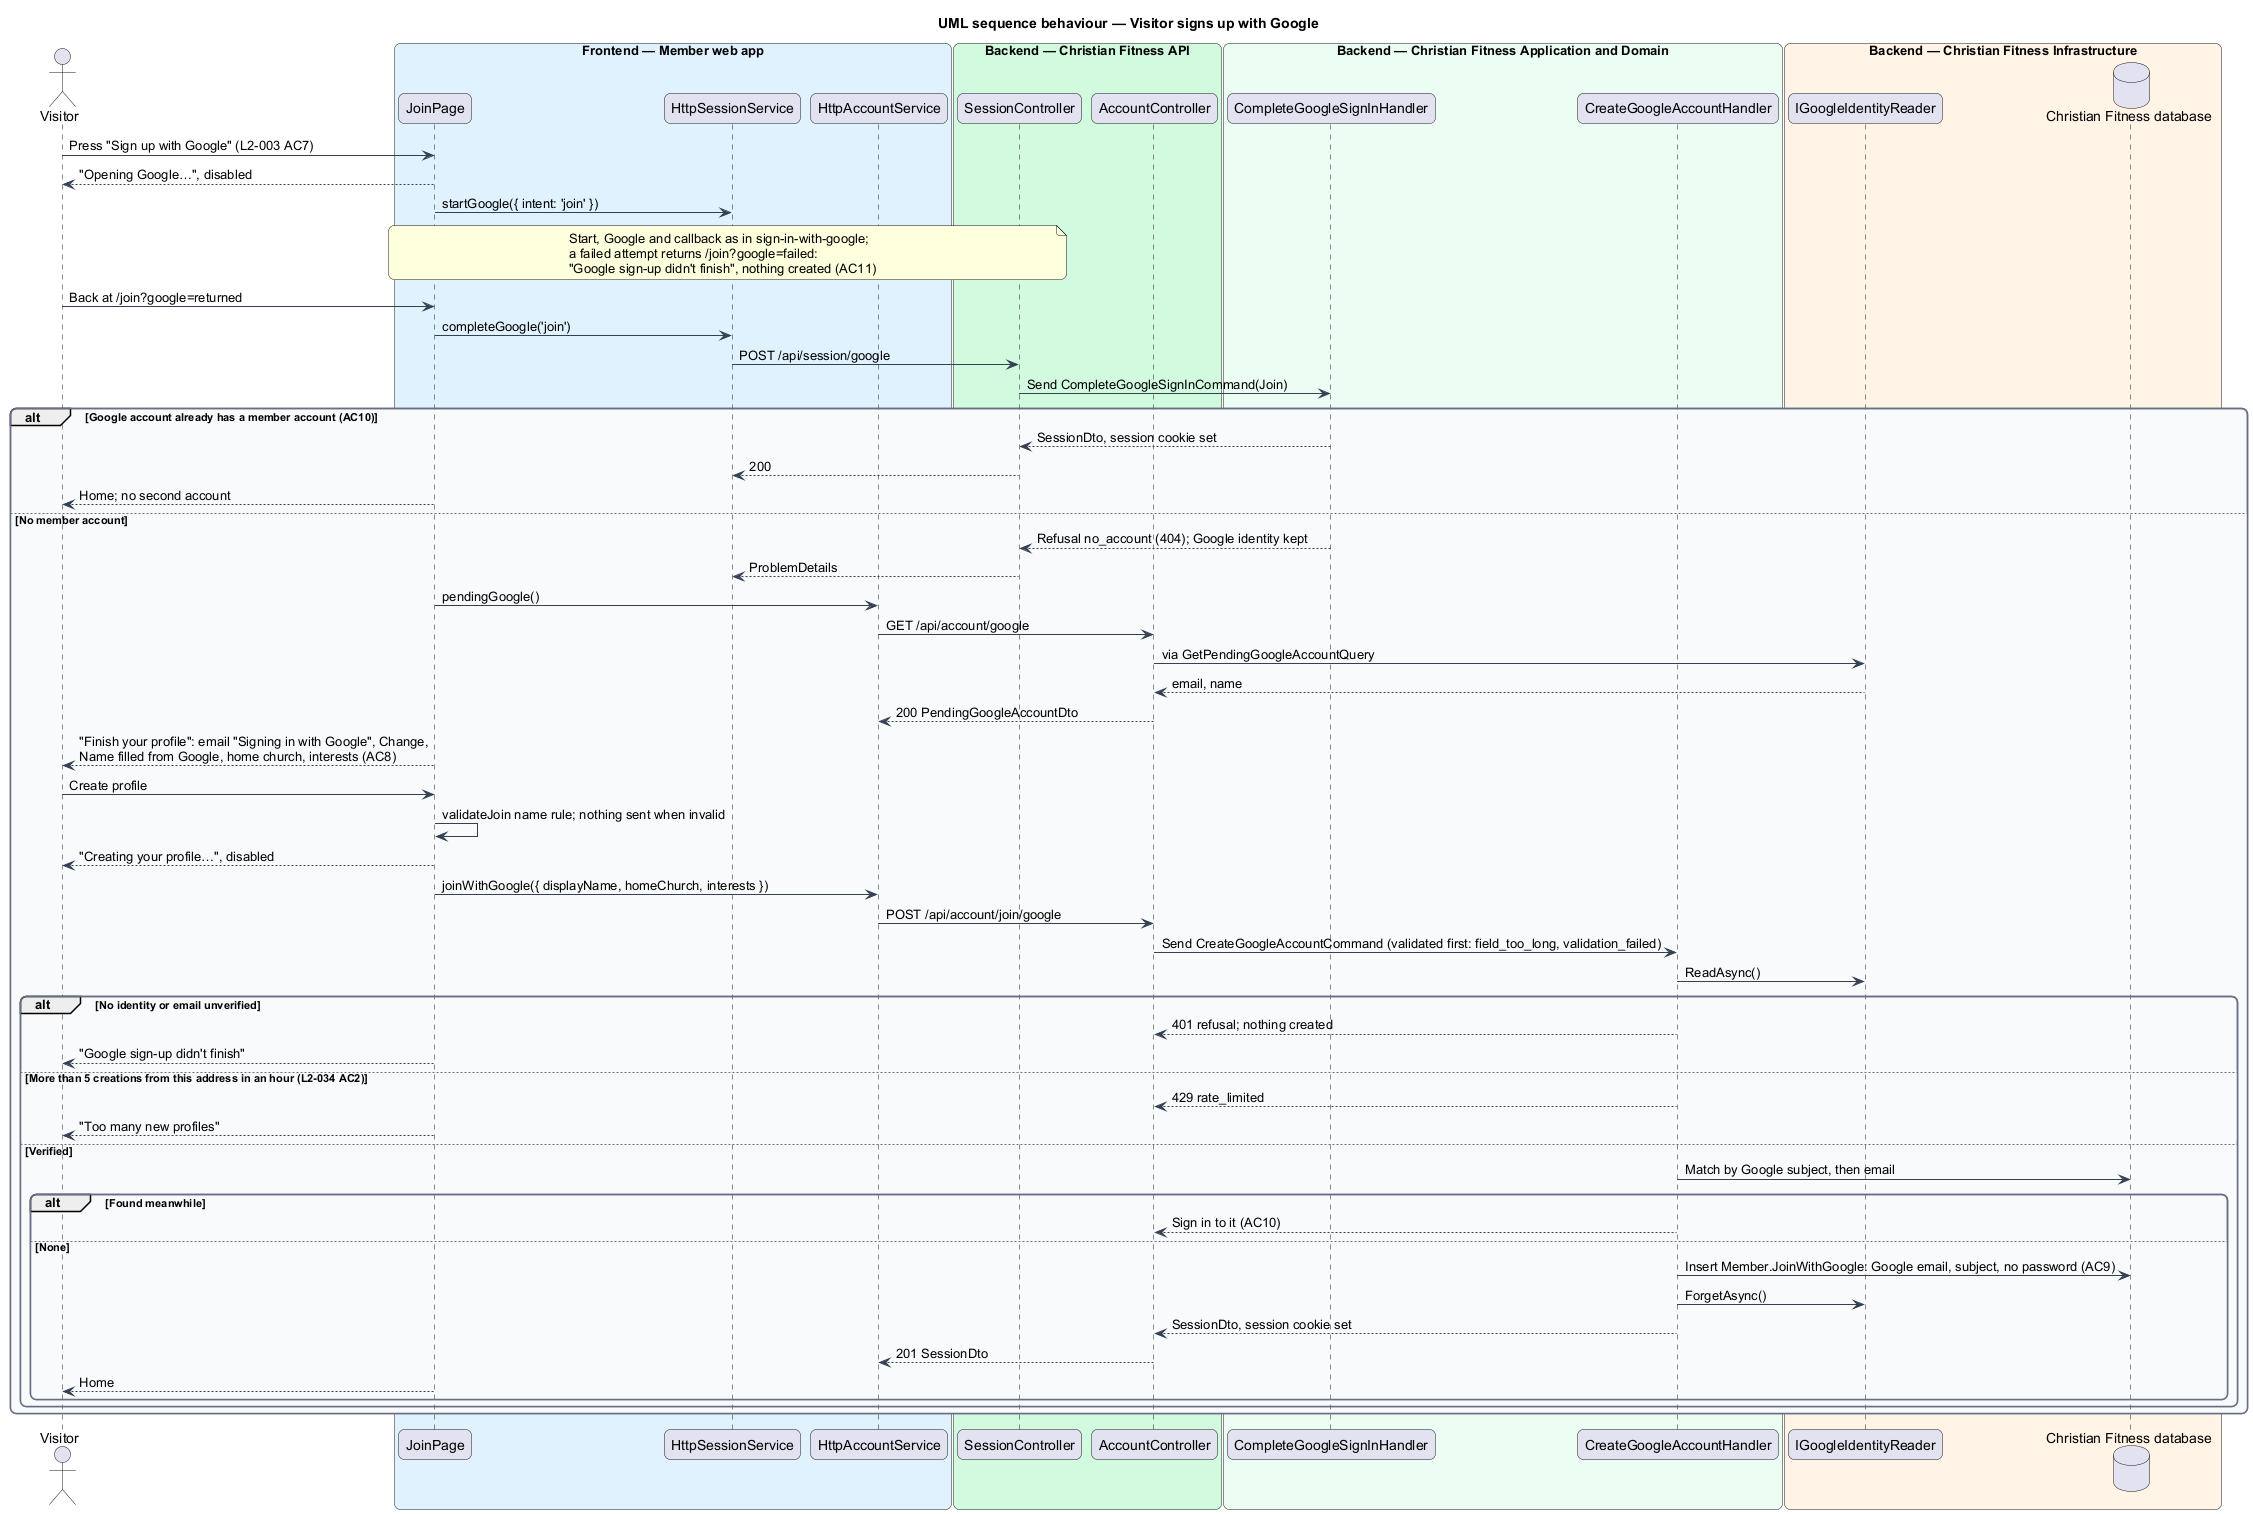

The diagram above was rendered by PlantUML. Its source (embedded in the PNG):
@startuml
title UML sequence behaviour — Visitor signs up with Google
skinparam backgroundColor #FFFFFF
skinparam shadowing false
skinparam roundcorner 12
skinparam defaultFontName Arial
skinparam ArrowColor #344054
skinparam rectangle {
  BorderColor #344054
  FontColor #101828
}
skinparam package {
  BorderColor #667085
  FontColor #101828
  BackgroundColor #F9FAFB
}
actor "Visitor" as actor
box "Frontend — Member web app" #E0F2FE
  participant "JoinPage" as page
  participant "HttpSessionService" as ses
  participant "HttpAccountService" as acc
end box
box "Backend — Christian Fitness API" #D1FADF
  participant "SessionController" as sctrl
  participant "AccountController" as actrl
end box
box "Backend — Christian Fitness Application and Domain" #ECFDF3
  participant "CompleteGoogleSignInHandler" as done
  participant "CreateGoogleAccountHandler" as h
end box
box "Backend — Christian Fitness Infrastructure" #FFF4E5
  participant "IGoogleIdentityReader" as reader
  database "Christian Fitness database" as db
end box
actor -> page : Press "Sign up with Google" (L2-003 AC7)
page --> actor : "Opening Google…", disabled
page -> ses : startGoogle({ intent: 'join' })
note over page, sctrl : Start, Google and callback as in sign-in-with-google;\na failed attempt returns /join?google=failed:\n"Google sign-up didn't finish", nothing created (AC11)
actor -> page : Back at /join?google=returned
page -> ses : completeGoogle('join')
ses -> sctrl : POST /api/session/google
sctrl -> done : Send CompleteGoogleSignInCommand(Join)
alt Google account already has a member account (AC10)
  done --> sctrl : SessionDto, session cookie set
  sctrl --> ses : 200
  page --> actor : Home; no second account
else No member account
  done --> sctrl : Refusal no_account (404); Google identity kept
  sctrl --> ses : ProblemDetails
  page -> acc : pendingGoogle()
  acc -> actrl : GET /api/account/google
  actrl -> reader : via GetPendingGoogleAccountQuery
  reader --> actrl : email, name
  actrl --> acc : 200 PendingGoogleAccountDto
  page --> actor : "Finish your profile": email "Signing in with Google", Change,\nName filled from Google, home church, interests (AC8)
  actor -> page : Create profile
  page -> page : validateJoin name rule; nothing sent when invalid
  page --> actor : "Creating your profile…", disabled
  page -> acc : joinWithGoogle({ displayName, homeChurch, interests })
  acc -> actrl : POST /api/account/join/google
  actrl -> h : Send CreateGoogleAccountCommand (validated first: field_too_long, validation_failed)
  h -> reader : ReadAsync()
  alt No identity or email unverified
    h --> actrl : 401 refusal; nothing created
    page --> actor : "Google sign-up didn't finish"
  else More than 5 creations from this address in an hour (L2-034 AC2)
    h --> actrl : 429 rate_limited
    page --> actor : "Too many new profiles"
  else Verified
    h -> db : Match by Google subject, then email
    alt Found meanwhile
      h --> actrl : Sign in to it (AC10)
    else None
      h -> db : Insert Member.JoinWithGoogle: Google email, subject, no password (AC9)
      h -> reader : ForgetAsync()
      h --> actrl : SessionDto, session cookie set
      actrl --> acc : 201 SessionDto
      page --> actor : Home
    end
  end
end
@enduml